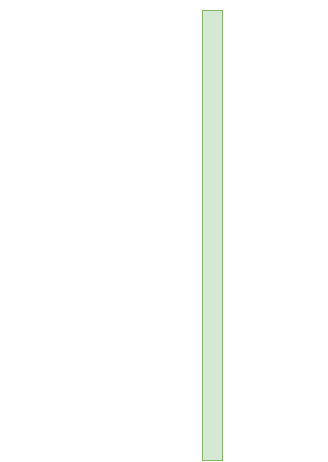

The diagram above was exported from draw.io. Its source (the exported page's mxGraphModel, read from the mxfile embedded in the PNG):
<mxGraphModel dx="1521" dy="429" grid="1" gridSize="10" guides="1" tooltips="1" connect="1" arrows="1" fold="1" page="1" pageScale="1" pageWidth="1100" pageHeight="850" background="#753910" math="0" shadow="0">
  <root>
    <mxCell id="0" />
    <mxCell id="1" parent="0" />
    <mxCell id="j4qmAN0a_CoU_7Bx8Q4G-105" value="" style="curved=1;endArrow=classic;html=1;rounded=0;fontSize=8;exitX=0.972;exitY=0.073;exitDx=0;exitDy=0;exitPerimeter=0;entryX=1;entryY=0.156;entryDx=0;entryDy=0;entryPerimeter=0;fontColor=#FFFFFF;strokeColor=#FFFFFF;" edge="1" parent="1">
      <mxGeometry width="50" height="50" relative="1" as="geometry">
        <mxPoint x="-774.98" y="256.8499999999999" as="sourcePoint" />
        <mxPoint x="-774.4200000000001" y="294.20000000000016" as="targetPoint" />
        <Array as="points">
          <mxPoint x="-739.9399999999999" y="250" />
          <mxPoint x="-739.9399999999999" y="298" />
        </Array>
      </mxGeometry>
    </mxCell>
    <mxCell id="j4qmAN0a_CoU_7Bx8Q4G-106" value="&lt;font style=&quot;font-size: 12px;&quot;&gt;2. Validate&lt;br&gt;Information&lt;/font&gt;" style="rounded=0;whiteSpace=wrap;html=1;fontSize=8;strokeColor=none;fillColor=none;fontColor=#FFFFFF;" vertex="1" parent="1">
      <mxGeometry x="-719.9999999999999" y="260" width="40" height="30" as="geometry" />
    </mxCell>
    <mxCell id="j4qmAN0a_CoU_7Bx8Q4G-107" value="1. Send Property / Documents" style="text;html=1;align=center;verticalAlign=middle;resizable=0;points=[];autosize=1;strokeColor=none;fillColor=none;fontSize=12;fontColor=#FFFFFF;" vertex="1" parent="1">
      <mxGeometry x="-980" y="220" width="180" height="30" as="geometry" />
    </mxCell>
    <mxCell id="j4qmAN0a_CoU_7Bx8Q4G-108" value="" style="endArrow=classic;html=1;rounded=0;fontSize=12;entryX=-0.045;entryY=0.035;entryDx=0;entryDy=0;entryPerimeter=0;fontColor=#FFFFFF;strokeColor=#FFFFFF;" edge="1" parent="1">
      <mxGeometry width="50" height="50" relative="1" as="geometry">
        <mxPoint x="-990" y="245.0000000000001" as="sourcePoint" />
        <mxPoint x="-795.9000000000001" y="245.05000000000007" as="targetPoint" />
      </mxGeometry>
    </mxCell>
    <mxCell id="j4qmAN0a_CoU_7Bx8Q4G-109" value="" style="rounded=0;whiteSpace=wrap;html=1;fontSize=10;fillColor=#d5e8d4;strokeColor=#82b366;" vertex="1" parent="1">
      <mxGeometry x="-795" y="230" width="20" height="450" as="geometry" />
    </mxCell>
  </root>
</mxGraphModel>